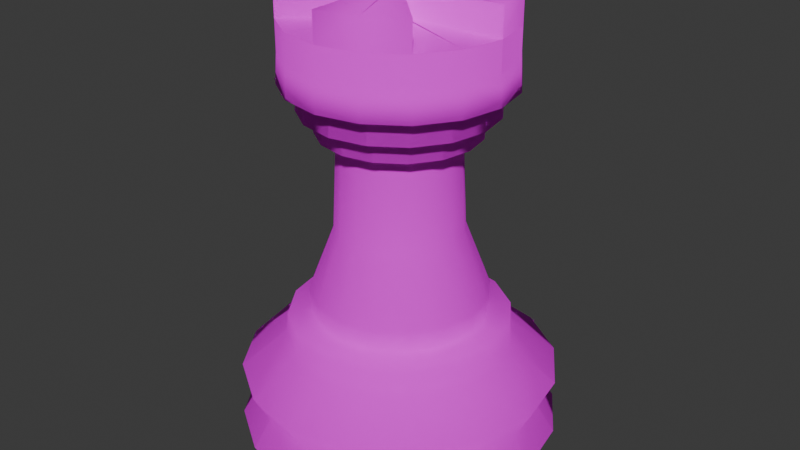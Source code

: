 # Source: kale.blend  (saved by Blender 4.0.36; exported with 4.5.12 LTS)
import bpy
from mathutils import Matrix  # noqa: F401  (used for matrix-valued properties, if any)

bpy.ops.wm.read_factory_settings(use_empty=True)
scene = bpy.context.scene
scene.name = 'Scene'

# ---- collections
col_collection = bpy.data.collections.new('Collection'); scene.collection.children.link(col_collection)

# ---- images (referenced by path relative to the original .blend; pixels are not part of the script)
import os
ASSET_DIR = os.environ.get("B2B_ASSET_DIR", "")  # directory of the original .blend (textures are referenced by path, not embedded)
HERE = os.path.dirname(os.path.abspath(__file__))  # packed textures are extracted next to this script under _unpacked/

def load_image(name, relpath, width, height, colorspace="sRGB"):
    """Load a texture the original file referenced (path relative to the .blend, or extracted next to this script)."""
    p = next((c for c in (os.path.join(HERE, relpath), os.path.join(ASSET_DIR, relpath)) if relpath and os.path.exists(c)), "")
    if p:
        img = bpy.data.images.load(p, check_existing=True)
        img.name = name
    else:  # same state as the original file: an image datablock whose file is absent (Cycles renders it pink)
        img = bpy.data.images.new(name, width, height)
        img.source = "FILE"
        img.filepath = "//" + (relpath or name)
    img.colorspace_settings.name = colorspace
    return img
img_indir_jpg = load_image('indir.jpg', 'indir.jpg', 1024, 1024, 'sRGB')

# ---- materials (node trees are filled in below, after node groups)
mat_material_001 = bpy.data.materials.new('Material.001')
mat_material_001.use_transparent_shadow = False

# ---- material node trees
mat_material_001.use_nodes = True; mat_material_001.node_tree.nodes.clear()
_N = mat_material_001.node_tree.nodes; _L = mat_material_001.node_tree.links
n0 = _N.new('ShaderNodeBsdfPrincipled'); n0.name = 'Principled BSDF'; n0.location = (10, 300)
n0.inputs[1].default_value = 0.6591
n0.inputs[2].default_value = 1.0
n0.inputs[3].default_value = 1.45
n1 = _N.new('ShaderNodeTexImage'); n1.name = 'Image Texture'; n1.location = (-401, 186)
n1.image = img_indir_jpg
n2 = _N.new('ShaderNodeOutputMaterial'); n2.name = 'Material Output'; n2.location = (300, 300)
_L.new(n0.outputs[0], n2.inputs[0])
_L.new(n1.outputs[0], n0.inputs[0])
n2.is_active_output = True

# ---- world
world_world = bpy.data.worlds.new('World'); scene.world = world_world
world_world.use_nodes = True; world_world.node_tree.nodes.clear()
_N = world_world.node_tree.nodes; _L = world_world.node_tree.links
n0 = _N.new('ShaderNodeOutputWorld'); n0.name = 'World Output'; n0.location = (300, 300)
n1 = _N.new('ShaderNodeBackground'); n1.name = 'Background'; n1.location = (10, 300)
n1.inputs[0].default_value = (0.05088, 0.05088, 0.05088, 1.0)
_L.new(n1.outputs[0], n0.inputs[0])
n0.is_active_output = True
world_world.color = (0.05088, 0.05088, 0.05088)
world_world.use_sun_shadow = False
world_world.sun_shadow_jitter_overblur = 0.0

# ---- meshes
me_cube_001 = bpy.data.meshes.new('Cube.001')
me_cube_001.from_pydata([(0.0, 0.0, 0.0), (2.236e-16, 0.5988, 1.007), (2.176e-16, 0.7621, 0.9798), (1.874e-16, 0.7757, 0.8438), (1.299e-16, 1.089, 0.5852), (8.461e-17, 0.9798, 0.3811), (4.231e-17, 1.102, 0.1905), (3.022e-18, 0.9118, 0.01361), (2.569e-16, 0.6124, 1.157), (3.596e-16, 0.4355, 1.619), (4.895e-16, 0.4083, 2.205), (5.077e-16, 0.4219, 2.286), (5.077e-16, 0.5444, 2.286), (5.409e-16, 0.5308, 2.436), (5.409e-16, 0.6532, 2.436), (5.741e-16, 0.6396, 2.586), (5.802e-16, 0.7621, 2.613), (6.255e-16, 0.7485, 2.817), (6.255e-16, -0.02722, 2.817), (0.0, 0.0, 0.0), (-0.2291, 0.5532, 1.007), (-0.2916, 0.7041, 0.9798), (-0.2969, 0.7167, 0.8438), (-0.4166, 1.006, 0.5852), (-0.375, 0.9053, 0.3811), (-0.4218, 1.018, 0.1905), (-0.3489, 0.8424, 0.01361), (-0.2344, 0.5658, 1.157), (-0.1667, 0.4023, 1.619), (-0.1562, 0.3772, 2.205), (-0.1614, 0.3898, 2.286), (-0.2083, 0.5029, 2.286), (-0.2031, 0.4904, 2.436), (-0.25, 0.6035, 2.436), (-0.2448, 0.5909, 2.586), (-0.2916, 0.7041, 2.613), (-0.2864, 0.6915, 2.817), (0.01042, -0.02515, 2.817), (0.0, 0.0, 0.0), (-0.4234, 0.4234, 1.007), (-0.5389, 0.5389, 0.9798), (-0.5485, 0.5485, 0.8438), (-0.7698, 0.7698, 0.5852), (-0.6929, 0.6929, 0.3811), (-0.7795, 0.7795, 0.1905), (-0.6447, 0.6447, 0.01361), (-0.433, 0.433, 1.157), (-0.3079, 0.3079, 1.619), (-0.2887, 0.2887, 2.205), (-0.2983, 0.2983, 2.286), (-0.3849, 0.3849, 2.286), (-0.3753, 0.3753, 2.436), (-0.4619, 0.4619, 2.436), (-0.4523, 0.4523, 2.586), (-0.5389, 0.5389, 2.613), (-0.5293, 0.5293, 2.817), (0.01925, -0.01925, 2.817), (0.0, 0.0, 0.0), (-0.5532, 0.2291, 1.007), (-0.7041, 0.2916, 0.9798), (-0.7167, 0.2969, 0.8438), (-1.006, 0.4166, 0.5852), (-0.9053, 0.375, 0.3811), (-1.018, 0.4218, 0.1905), (-0.8424, 0.3489, 0.01361), (-0.5658, 0.2344, 1.157), (-0.4023, 0.1667, 1.619), (-0.3772, 0.1562, 2.205), (-0.3898, 0.1614, 2.286), (-0.5029, 0.2083, 2.286), (-0.4904, 0.2031, 2.436), (-0.6035, 0.25, 2.436), (-0.5909, 0.2448, 2.586), (-0.7041, 0.2916, 2.613), (-0.6915, 0.2864, 2.817), (0.02515, -0.01042, 2.817), (0.0, 0.0, 0.0), (-0.5988, -2.617e-08, 1.007), (-0.7621, -3.331e-08, 0.9798), (-0.7757, -3.391e-08, 0.8438), (-1.089, -4.759e-08, 0.5852), (-0.9798, -4.283e-08, 0.3811), (-1.102, -4.818e-08, 0.1905), (-0.9118, -3.986e-08, 0.01361), (-0.6124, -2.677e-08, 1.157), (-0.4355, -1.904e-08, 1.619), (-0.4083, -1.785e-08, 2.205), (-0.4219, -1.844e-08, 2.286), (-0.5444, -2.379e-08, 2.286), (-0.5308, -2.32e-08, 2.436), (-0.6532, -2.855e-08, 2.436), (-0.6396, -2.796e-08, 2.586), (-0.7621, -3.331e-08, 2.613), (-0.7485, -3.272e-08, 2.817), (0.02722, 1.19e-09, 2.817), (0.0, 0.0, 0.0), (-0.5532, -0.2291, 1.007), (-0.7041, -0.2916, 0.9798), (-0.7167, -0.2969, 0.8438), (-1.006, -0.4166, 0.5852), (-0.9053, -0.375, 0.3811), (-1.018, -0.4218, 0.1905), (-0.8424, -0.3489, 0.01361), (-0.5658, -0.2344, 1.157), (-0.4023, -0.1667, 1.619), (-0.3772, -0.1562, 2.205), (-0.3898, -0.1614, 2.286), (-0.5029, -0.2083, 2.286), (-0.4904, -0.2031, 2.436), (-0.6035, -0.25, 2.436), (-0.5909, -0.2448, 2.586), (-0.7041, -0.2916, 2.613), (-0.6915, -0.2864, 2.817), (0.02515, 0.01042, 2.817), (0.0, 0.0, 0.0), (-0.4234, -0.4234, 1.007), (-0.5389, -0.5389, 0.9798), (-0.5485, -0.5485, 0.8438), (-0.7698, -0.7698, 0.5852), (-0.6929, -0.6929, 0.3811), (-0.7795, -0.7795, 0.1905), (-0.6447, -0.6447, 0.01361), (-0.433, -0.433, 1.157), (-0.3079, -0.3079, 1.619), (-0.2887, -0.2887, 2.205), (-0.2983, -0.2983, 2.286), (-0.3849, -0.3849, 2.286), (-0.3753, -0.3753, 2.436), (-0.4619, -0.4619, 2.436), (-0.4523, -0.4523, 2.586), (-0.5389, -0.5389, 2.613), (-0.5293, -0.5293, 2.817), (0.01925, 0.01925, 2.817), (0.0, 0.0, 0.0), (-0.2291, -0.5532, 1.007), (-0.2916, -0.7041, 0.9798), (-0.2969, -0.7167, 0.8438), (-0.4166, -1.006, 0.5852), (-0.375, -0.9053, 0.3811), (-0.4218, -1.018, 0.1905), (-0.3489, -0.8424, 0.01361), (-0.2344, -0.5658, 1.157), (-0.1667, -0.4023, 1.619), (-0.1562, -0.3772, 2.205), (-0.1614, -0.3898, 2.286), (-0.2083, -0.5029, 2.286), (-0.2031, -0.4904, 2.436), (-0.25, -0.6035, 2.436), (-0.2448, -0.5909, 2.586), (-0.2916, -0.7041, 2.613), (-0.2864, -0.6915, 2.817), (0.01042, 0.02515, 2.817), (0.0, 0.0, 0.0), (5.235e-08, -0.5988, 1.007), (6.663e-08, -0.7621, 0.9798), (6.781e-08, -0.7757, 0.8438), (9.518e-08, -1.089, 0.5852), (8.566e-08, -0.9798, 0.3811), (9.637e-08, -1.102, 0.1905), (7.971e-08, -0.9118, 0.01361), (5.354e-08, -0.6124, 1.157), (3.807e-08, -0.4355, 1.619), (3.569e-08, -0.4083, 2.205), (3.688e-08, -0.4219, 2.286), (4.759e-08, -0.5444, 2.286), (4.64e-08, -0.5308, 2.436), (5.711e-08, -0.6532, 2.436), (5.592e-08, -0.6396, 2.586), (6.663e-08, -0.7621, 2.613), (6.544e-08, -0.7485, 2.817), (-2.379e-09, 0.02722, 2.817), (0.0, 0.0, 0.0), (0.2291, -0.5532, 1.007), (0.2916, -0.7041, 0.9798), (0.2969, -0.7167, 0.8438), (0.4166, -1.006, 0.5852), (0.375, -0.9053, 0.3811), (0.4218, -1.018, 0.1905), (0.3489, -0.8424, 0.01361), (0.2344, -0.5658, 1.157), (0.1667, -0.4023, 1.619), (0.1562, -0.3772, 2.205), (0.1614, -0.3898, 2.286), (0.2083, -0.5029, 2.286), (0.2031, -0.4904, 2.436), (0.25, -0.6035, 2.436), (0.2448, -0.5909, 2.586), (0.2916, -0.7041, 2.613), (0.2864, -0.6915, 2.817), (-0.01042, 0.02515, 2.817), (0.0, 0.0, 0.0), (0.4234, -0.4234, 1.007), (0.5389, -0.5389, 0.9798), (0.5485, -0.5485, 0.8438), (0.7698, -0.7698, 0.5852), (0.6929, -0.6929, 0.3811), (0.7795, -0.7795, 0.1905), (0.6447, -0.6447, 0.01361), (0.433, -0.433, 1.157), (0.3079, -0.3079, 1.619), (0.2887, -0.2887, 2.205), (0.2983, -0.2983, 2.286), (0.3849, -0.3849, 2.286), (0.3753, -0.3753, 2.436), (0.4619, -0.4619, 2.436), (0.4523, -0.4523, 2.586), (0.5389, -0.5389, 2.613), (0.5293, -0.5293, 2.817), (-0.01925, 0.01925, 2.817), (0.0, 0.0, 0.0), (0.5532, -0.2291, 1.007), (0.7041, -0.2916, 0.9798), (0.7167, -0.2969, 0.8438), (1.006, -0.4166, 0.5852), (0.9053, -0.375, 0.3811), (1.018, -0.4218, 0.1905), (0.8424, -0.3489, 0.01361), (0.5658, -0.2344, 1.157), (0.4023, -0.1667, 1.619), (0.3772, -0.1562, 2.205), (0.3898, -0.1614, 2.286), (0.5029, -0.2083, 2.286), (0.4904, -0.2031, 2.436), (0.6035, -0.25, 2.436), (0.5909, -0.2448, 2.586), (0.7041, -0.2916, 2.613), (0.6915, -0.2864, 2.817), (-0.02515, 0.01042, 2.817), (0.0, 0.0, 0.0), (0.5988, 7.141e-09, 1.007), (0.7621, 9.088e-09, 0.9798), (0.7757, 9.25e-09, 0.8438), (1.089, 1.298e-08, 0.5852), (0.9798, 1.168e-08, 0.3811), (1.102, 1.315e-08, 0.1905), (0.9118, 1.087e-08, 0.01361), (0.6124, 7.303e-09, 1.157), (0.4355, 5.193e-09, 1.619), (0.4083, 4.869e-09, 2.205), (0.4219, 5.031e-09, 2.286), (0.5444, 6.491e-09, 2.286), (0.5308, 6.329e-09, 2.436), (0.6532, 7.79e-09, 2.436), (0.6396, 7.627e-09, 2.586), (0.7621, 9.088e-09, 2.613), (0.7485, 8.926e-09, 2.817), (-0.02722, -3.246e-10, 2.817), (0.0, 0.0, 0.0), (0.5532, 0.2291, 1.007), (0.7041, 0.2916, 0.9798), (0.7167, 0.2969, 0.8438), (1.006, 0.4166, 0.5852), (0.9053, 0.375, 0.3811), (1.018, 0.4218, 0.1905), (0.8424, 0.3489, 0.01361), (0.5658, 0.2344, 1.157), (0.4023, 0.1667, 1.619), (0.3772, 0.1562, 2.205), (0.3898, 0.1614, 2.286), (0.5029, 0.2083, 2.286), (0.4903, 0.2031, 2.436), (0.6035, 0.25, 2.436), (0.5909, 0.2448, 2.586), (0.7041, 0.2916, 2.613), (0.6915, 0.2864, 2.817), (-0.02515, -0.01042, 2.817), (0.0, 0.0, 0.0), (0.4234, 0.4234, 1.007), (0.5389, 0.5389, 0.9798), (0.5485, 0.5485, 0.8438), (0.7698, 0.7698, 0.5852), (0.6929, 0.6929, 0.3811), (0.7795, 0.7795, 0.1905), (0.6447, 0.6447, 0.01361), (0.433, 0.433, 1.157), (0.3079, 0.3079, 1.619), (0.2887, 0.2887, 2.205), (0.2983, 0.2983, 2.286), (0.3849, 0.3849, 2.286), (0.3753, 0.3753, 2.436), (0.4619, 0.4619, 2.436), (0.4523, 0.4523, 2.586), (0.5389, 0.5389, 2.613), (0.5293, 0.5293, 2.817), (-0.01925, -0.01925, 2.817), (0.0, 0.0, 0.0), (0.2291, 0.5532, 1.007), (0.2916, 0.7041, 0.9798), (0.2969, 0.7167, 0.8438), (0.4166, 1.006, 0.5852), (0.375, 0.9053, 0.3811), (0.4218, 1.018, 0.1905), (0.3489, 0.8424, 0.01361), (0.2344, 0.5658, 1.157), (0.1667, 0.4023, 1.619), (0.1562, 0.3772, 2.205), (0.1614, 0.3898, 2.286), (0.2083, 0.5029, 2.286), (0.2031, 0.4904, 2.436), (0.25, 0.6035, 2.436), (0.2448, 0.5909, 2.586), (0.2916, 0.7041, 2.613), (0.2864, 0.6915, 2.817), (-0.01042, -0.02515, 2.817), (6.255e-16, -0.02722, 3.022), (6.255e-16, 0.7485, 3.022), (-0.2864, 0.6915, 3.022), (0.01042, -0.02515, 3.022), (-0.5293, 0.5293, 3.022), (0.01925, -0.01925, 3.022), (-0.6915, 0.2864, 3.022), (0.02515, -0.01042, 3.022), (-0.7485, -3.272e-08, 3.022), (0.02722, 1.19e-09, 3.022), (-0.6915, -0.2864, 3.022), (0.02515, 0.01042, 3.022), (-0.5293, -0.5293, 3.022), (0.01925, 0.01925, 3.022), (-0.2864, -0.6915, 3.022), (0.01042, 0.02515, 3.022), (6.544e-08, -0.7485, 3.022), (-2.379e-09, 0.02722, 3.022), (0.2864, -0.6915, 3.022), (-0.01042, 0.02515, 3.022), (0.5293, -0.5293, 3.022), (-0.01925, 0.01925, 3.022), (0.6915, -0.2864, 3.022), (-0.02515, 0.01042, 3.022), (0.7485, 8.926e-09, 3.022), (-0.02722, -3.246e-10, 3.022), (0.6915, 0.2864, 3.022), (-0.02515, -0.01042, 3.022), (0.5293, 0.5293, 3.022), (-0.01925, -0.01925, 3.022), (0.2864, 0.6915, 3.022), (-0.01042, -0.02515, 3.022), (0.6915, 0.2864, 2.817), (0.7485, 8.926e-09, 2.817), (0.7485, 8.926e-09, 3.022), (0.6915, 0.2864, 3.022), (0.5293, -0.5293, 3.022), (0.5293, -0.5293, 2.817), (-0.2864, 0.6915, 2.817), (6.255e-16, 0.7485, 2.817), (-0.5293, 0.5293, 2.817), (-0.6915, 0.2864, 2.817), (-0.7485, -3.272e-08, 2.817), (-0.6915, -0.2864, 2.817), (-0.5293, -0.5293, 2.817), (-0.2864, -0.6915, 2.817), (6.544e-08, -0.7485, 2.817), (0.2864, -0.6915, 2.817), (0.6915, -0.2864, 2.817), (0.7485, 8.926e-09, 2.817), (0.5293, 0.5293, 2.817), (0.6915, 0.2864, 2.817), (0.2864, 0.6915, 2.817), (0.6915, -0.2864, 3.022), (-0.6915, -0.2864, 3.022), (-0.5293, -0.5293, 3.022), (0.7485, 8.926e-09, 3.022), (0.6915, 0.2864, 3.022), (6.255e-16, 0.7485, 3.022), (-0.2864, 0.6915, 3.022), (-0.5293, 0.5293, 3.022), (-0.6915, 0.2864, 3.022), (-0.7485, -3.272e-08, 3.022), (-0.2864, -0.6915, 3.022), (6.544e-08, -0.7485, 3.022), (0.2864, -0.6915, 3.022), (0.5293, 0.5293, 3.022), (0.2864, 0.6915, 3.022), (0.6915, 0.2864, 2.817), (0.7485, 8.926e-09, 2.817), (0.7485, 8.926e-09, 3.022), (0.6915, 0.2864, 3.022), (0.5293, -0.5293, 3.022), (0.5293, -0.5293, 2.817), (-0.2864, 0.6915, 2.817), (6.255e-16, 0.7485, 2.817), (-0.5293, 0.5293, 2.817), (-0.6915, 0.2864, 2.817), (-0.7485, -3.272e-08, 2.817), (-0.6915, -0.2864, 2.817), (-0.5293, -0.5293, 2.817), (-0.2864, -0.6915, 2.817), (6.544e-08, -0.7485, 2.817), (0.2864, -0.6915, 2.817), (0.6915, -0.2864, 2.817), (0.7485, 8.926e-09, 2.817), (0.5293, 0.5293, 2.817), (0.6915, 0.2864, 2.817), (0.2864, 0.6915, 2.817), (0.6915, -0.2864, 3.022), (-0.6915, -0.2864, 3.022), (-0.5293, -0.5293, 3.022), (0.7485, 8.926e-09, 3.022), (0.6915, 0.2864, 3.022), (6.255e-16, 0.7485, 3.022), (-0.2864, 0.6915, 3.022), (-0.5293, 0.5293, 3.022), (-0.6915, 0.2864, 3.022), (-0.7485, -3.272e-08, 3.022), (-0.2864, -0.6915, 3.022), (6.544e-08, -0.7485, 3.022), (0.2864, -0.6915, 3.022), (0.5293, 0.5293, 3.022), (0.2864, 0.6915, 3.022), (0.6915, 0.2864, 2.817), (0.7485, 8.926e-09, 2.817), (0.7485, 8.926e-09, 3.022), (0.6915, 0.2864, 3.022), (6.255e-16, -0.02722, 3.022), (6.255e-16, 0.7485, 3.022), (-0.2864, 0.6915, 3.022), (0.01042, -0.02515, 3.022), (-0.5293, 0.5293, 3.022), (0.01925, -0.01925, 3.022), (-0.6915, 0.2864, 3.022), (0.02515, -0.01042, 3.022), (-0.7485, -3.272e-08, 3.022), (0.02722, 1.19e-09, 3.022), (-0.6915, -0.2864, 3.022), (0.02515, 0.01042, 3.022), (-0.5293, -0.5293, 3.022), (0.01925, 0.01925, 3.022), (-0.2864, -0.6915, 3.022), (0.01042, 0.02515, 3.022), (6.544e-08, -0.7485, 3.022), (-2.379e-09, 0.02722, 3.022), (0.2864, -0.6915, 3.022), (-0.01042, 0.02515, 3.022), (0.5293, -0.5293, 3.022), (-0.01925, 0.01925, 3.022), (0.6915, -0.2864, 3.022), (-0.02515, 0.01042, 3.022), (0.7485, 8.926e-09, 3.022), (-0.02722, -3.246e-10, 3.022), (0.6915, 0.2864, 3.022), (-0.02515, -0.01042, 3.022), (0.5293, 0.5293, 3.022), (-0.01925, -0.01925, 3.022), (0.2864, 0.6915, 3.022), (-0.01042, -0.02515, 3.022), (0.5293, -0.5293, 3.022), (0.5293, -0.5293, 2.817), (-0.2864, 0.6915, 2.817), (6.255e-16, 0.7485, 2.817), (-0.5293, 0.5293, 2.817), (-0.6915, 0.2864, 2.817), (-0.7485, -3.272e-08, 2.817), (-0.6915, -0.2864, 2.817), (-0.5293, -0.5293, 2.817), (-0.2864, -0.6915, 2.817), (6.544e-08, -0.7485, 2.817), (0.2864, -0.6915, 2.817), (0.6915, -0.2864, 2.817), (0.7485, 8.926e-09, 2.817), (0.5293, 0.5293, 2.817), (0.6915, 0.2864, 2.817), (0.2864, 0.6915, 2.817), (0.6915, -0.2864, 3.022), (-0.6915, -0.2864, 3.022), (-0.5293, -0.5293, 3.022), (0.7485, 8.926e-09, 3.022), (0.6915, 0.2864, 3.022), (6.255e-16, 0.7485, 3.022), (-0.2864, 0.6915, 3.022), (-0.5293, 0.5293, 3.022), (-0.6915, 0.2864, 3.022), (-0.7485, -3.272e-08, 3.022), (-0.2864, -0.6915, 3.022), (6.544e-08, -0.7485, 3.022), (0.2864, -0.6915, 3.022), (0.5293, 0.5293, 3.022), (0.2864, 0.6915, 3.022), (0.6915, 0.2864, 2.817), (0.7485, 8.926e-09, 2.817), (0.7485, 8.926e-09, 3.022), (0.6915, 0.2864, 3.022), (6.255e-16, -0.02722, 3.222), (6.255e-16, 0.7485, 3.222), (-0.2864, 0.6915, 3.222), (0.01042, -0.02515, 3.222), (-0.5293, 0.5293, 3.222), (0.01925, -0.01925, 3.222), (-0.6915, -0.2864, 3.222), (-0.7485, -3.272e-08, 3.222), (0.02515, 0.01042, 3.222), (0.02722, 1.19e-09, 3.222), (-0.5293, -0.5293, 3.222), (0.01925, 0.01925, 3.222), (0.2864, -0.6915, 3.222), (6.544e-08, -0.7485, 3.222), (-0.01042, 0.02515, 3.222), (-2.379e-09, 0.02722, 3.222), (0.5293, -0.5293, 3.222), (-0.01925, 0.01925, 3.222), (0.6915, 0.2864, 3.222), (0.7485, 8.926e-09, 3.222), (-0.02515, -0.01042, 3.222), (-0.02722, -3.246e-10, 3.222), (0.5293, 0.5293, 3.222), (-0.01925, -0.01925, 3.222)], [], [(15, 14, 33, 34), (34, 33, 52, 53), (53, 52, 71, 72), (72, 71, 90, 91), (91, 90, 109, 110), (110, 109, 128, 129), (129, 128, 147, 148), (148, 147, 166, 167), (167, 166, 185, 186), (186, 185, 204, 205), (205, 204, 223, 224), (224, 223, 242, 243), (243, 242, 261, 262), (262, 261, 280, 281), (281, 280, 299, 300), (300, 299, 14, 15), (14, 13, 32, 33), (33, 32, 51, 52), (52, 51, 70, 71), (71, 70, 89, 90), (90, 89, 108, 109), (109, 108, 127, 128), (128, 127, 146, 147), (147, 146, 165, 166), (166, 165, 184, 185), (185, 184, 203, 204), (204, 203, 222, 223), (223, 222, 241, 242), (242, 241, 260, 261), (261, 260, 279, 280), (280, 279, 298, 299), (299, 298, 13, 14), (13, 12, 31, 32), (32, 31, 50, 51), (51, 50, 69, 70), (70, 69, 88, 89), (89, 88, 107, 108), (108, 107, 126, 127), (127, 126, 145, 146), (146, 145, 164, 165), (165, 164, 183, 184), (184, 183, 202, 203), (203, 202, 221, 222), (222, 221, 240, 241), (241, 240, 259, 260), (260, 259, 278, 279), (279, 278, 297, 298), (298, 297, 12, 13), (12, 11, 30, 31), (31, 30, 49, 50), (50, 49, 68, 69), (69, 68, 87, 88), (88, 87, 106, 107), (107, 106, 125, 126), (126, 125, 144, 145), (145, 144, 163, 164), (164, 163, 182, 183), (183, 182, 201, 202), (202, 201, 220, 221), (221, 220, 239, 240), (240, 239, 258, 259), (259, 258, 277, 278), (278, 277, 296, 297), (297, 296, 11, 12), (11, 10, 29, 30), (30, 29, 48, 49), (49, 48, 67, 68), (68, 67, 86, 87), (87, 86, 105, 106), (106, 105, 124, 125), (125, 124, 143, 144), (144, 143, 162, 163), (163, 162, 181, 182), (182, 181, 200, 201), (201, 200, 219, 220), (220, 219, 238, 239), (239, 238, 257, 258), (258, 257, 276, 277), (277, 276, 295, 296), (296, 295, 10, 11), (10, 9, 28, 29), (29, 28, 47, 48), (48, 47, 66, 67), (67, 66, 85, 86), (86, 85, 104, 105), (105, 104, 123, 124), (124, 123, 142, 143), (143, 142, 161, 162), (162, 161, 180, 181), (181, 180, 199, 200), (200, 199, 218, 219), (219, 218, 237, 238), (238, 237, 256, 257), (257, 256, 275, 276), (276, 275, 294, 295), (295, 294, 9, 10), (9, 8, 27, 28), (28, 27, 46, 47), (47, 46, 65, 66), (66, 65, 84, 85), (85, 84, 103, 104), (104, 103, 122, 123), (123, 122, 141, 142), (142, 141, 160, 161), (161, 160, 179, 180), (180, 179, 198, 199), (199, 198, 217, 218), (218, 217, 236, 237), (237, 236, 255, 256), (256, 255, 274, 275), (275, 274, 293, 294), (294, 293, 8, 9), (8, 1, 20, 27), (27, 20, 39, 46), (46, 39, 58, 65), (65, 58, 77, 84), (84, 77, 96, 103), (103, 96, 115, 122), (122, 115, 134, 141), (141, 134, 153, 160), (160, 153, 172, 179), (179, 172, 191, 198), (198, 191, 210, 217), (217, 210, 229, 236), (236, 229, 248, 255), (255, 248, 267, 274), (274, 267, 286, 293), (293, 286, 1, 8), (1, 2, 21, 20), (20, 21, 40, 39), (39, 40, 59, 58), (58, 59, 78, 77), (77, 78, 97, 96), (96, 97, 116, 115), (115, 116, 135, 134), (134, 135, 154, 153), (153, 154, 173, 172), (172, 173, 192, 191), (191, 192, 211, 210), (210, 211, 230, 229), (229, 230, 249, 248), (248, 249, 268, 267), (267, 268, 287, 286), (286, 287, 2, 1), (2, 3, 22, 21), (21, 22, 41, 40), (40, 41, 60, 59), (59, 60, 79, 78), (78, 79, 98, 97), (97, 98, 117, 116), (116, 117, 136, 135), (135, 136, 155, 154), (154, 155, 174, 173), (173, 174, 193, 192), (192, 193, 212, 211), (211, 212, 231, 230), (230, 231, 250, 249), (249, 250, 269, 268), (268, 269, 288, 287), (287, 288, 3, 2), (3, 4, 23, 22), (22, 23, 42, 41), (41, 42, 61, 60), (60, 61, 80, 79), (79, 80, 99, 98), (98, 99, 118, 117), (117, 118, 137, 136), (136, 137, 156, 155), (155, 156, 175, 174), (174, 175, 194, 193), (193, 194, 213, 212), (212, 213, 232, 231), (231, 232, 251, 250), (250, 251, 270, 269), (269, 270, 289, 288), (288, 289, 4, 3), (4, 5, 24, 23), (23, 24, 43, 42), (42, 43, 62, 61), (61, 62, 81, 80), (80, 81, 100, 99), (99, 100, 119, 118), (118, 119, 138, 137), (137, 138, 157, 156), (156, 157, 176, 175), (175, 176, 195, 194), (194, 195, 214, 213), (213, 214, 233, 232), (232, 233, 252, 251), (251, 252, 271, 270), (270, 271, 290, 289), (289, 290, 5, 4), (5, 6, 25, 24), (24, 25, 44, 43), (43, 44, 63, 62), (62, 63, 82, 81), (81, 82, 101, 100), (100, 101, 120, 119), (119, 120, 139, 138), (138, 139, 158, 157), (157, 158, 177, 176), (176, 177, 196, 195), (195, 196, 215, 214), (214, 215, 234, 233), (233, 234, 253, 252), (252, 253, 272, 271), (271, 272, 291, 290), (290, 291, 6, 5), (6, 7, 26, 25), (25, 26, 45, 44), (44, 45, 64, 63), (63, 64, 83, 82), (82, 83, 102, 101), (101, 102, 121, 120), (120, 121, 140, 139), (139, 140, 159, 158), (158, 159, 178, 177), (177, 178, 197, 196), (196, 197, 216, 215), (215, 216, 235, 234), (234, 235, 254, 253), (253, 254, 273, 272), (272, 273, 292, 291), (291, 292, 7, 6), (7, 0, 19, 26), (26, 19, 38, 45), (45, 38, 57, 64), (64, 57, 76, 83), (83, 76, 95, 102), (102, 95, 114, 121), (121, 114, 133, 140), (140, 133, 152, 159), (159, 152, 171, 178), (178, 171, 190, 197), (197, 190, 209, 216), (216, 209, 228, 235), (235, 228, 247, 254), (254, 247, 266, 273), (273, 266, 285, 292), (292, 285, 0, 7), (16, 15, 34, 35), (35, 34, 53, 54), (54, 53, 72, 73), (73, 72, 91, 92), (92, 91, 110, 111), (111, 110, 129, 130), (130, 129, 148, 149), (149, 148, 167, 168), (168, 167, 186, 187), (187, 186, 205, 206), (206, 205, 224, 225), (225, 224, 243, 244), (244, 243, 262, 263), (263, 262, 281, 282), (282, 281, 300, 301), (301, 300, 15, 16), (17, 16, 35, 36), (36, 35, 54, 55), (55, 54, 73, 74), (74, 73, 92, 93), (93, 92, 111, 112), (112, 111, 130, 131), (131, 130, 149, 150), (150, 149, 168, 169), (169, 168, 187, 188), (188, 187, 206, 207), (207, 206, 225, 226), (226, 225, 244, 245), (245, 244, 263, 264), (264, 263, 282, 283), (283, 282, 301, 302), (302, 301, 16, 17), (74, 93, 346, 345), (189, 170, 321, 323), (314, 312, 366, 358), (18, 303, 335, 304), (94, 75, 311, 313), (330, 264, 355, 361), (207, 226, 352, 341), (227, 208, 325, 327), (326, 324, 340, 357), (132, 113, 315, 317), (245, 328, 360, 353), (265, 246, 329, 331), (37, 18, 304, 307), (328, 245, 337, 338), (312, 310, 365, 366), (170, 151, 319, 321), (309, 307, 415, 417), (335, 333, 441, 443), (306, 308, 416, 414), (332, 334, 442, 440), (307, 304, 412, 415), (392, 379, 447, 460), (333, 331, 439, 441), (305, 306, 414, 413), (390, 392, 460, 458), (330, 332, 440, 438), (391, 390, 458, 459), (331, 329, 437, 439), (388, 389, 457, 456), (328, 330, 438, 436), (377, 388, 456, 445), (329, 327, 435, 437), (112, 131, 348, 347), (56, 37, 307, 309), (17, 36, 342, 343), (284, 265, 331, 333), (151, 132, 317, 319), (324, 322, 369, 340), (246, 227, 327, 329), (310, 308, 364, 365), (113, 94, 313, 315), (150, 169, 350, 349), (208, 189, 323, 325), (305, 334, 371, 362), (283, 302, 356, 354), (75, 56, 309, 311), (303, 284, 333, 335), (55, 74, 345, 344), (322, 320, 368, 369), (330, 328, 338, 339), (245, 264, 336, 337), (264, 330, 339, 336), (340, 369, 405, 376), (346, 347, 383, 382), (369, 368, 404, 405), (345, 346, 382, 381), (368, 367, 403, 404), (344, 345, 381, 380), (367, 359, 395, 403), (342, 344, 380, 378), (356, 343, 379, 392), (359, 358, 394, 395), (343, 342, 378, 379), (354, 356, 392, 390), (358, 366, 402, 394), (355, 354, 390, 391), (366, 365, 401, 402), (352, 353, 389, 388), (302, 17, 343, 356), (328, 326, 357, 360), (337, 336, 372, 373), (169, 188, 351, 350), (316, 314, 358, 359), (338, 337, 373, 374), (36, 55, 344, 342), (264, 283, 354, 355), (336, 339, 375, 372), (131, 150, 349, 348), (318, 316, 359, 367), (339, 338, 374, 375), (332, 330, 361, 370), (226, 245, 353, 352), (306, 305, 362, 363), (93, 112, 347, 346), (320, 318, 367, 368), (334, 332, 370, 371), (188, 207, 341, 351), (308, 306, 363, 364), (398, 407, 475, 466), (387, 377, 445, 455), (326, 328, 436, 434), (407, 406, 474, 475), (386, 387, 455, 454), (327, 325, 433, 435), (406, 397, 465, 474), (385, 386, 454, 453), (324, 326, 434, 432), (396, 393, 461, 464), (384, 385, 453, 452), (325, 323, 431, 433), (393, 376, 444, 461), (322, 324, 432, 430), (383, 384, 452, 451), (376, 405, 473, 444), (353, 360, 396, 389), (373, 372, 408, 409), (347, 348, 384, 383), (357, 340, 376, 393), (361, 355, 391, 397), (374, 373, 409, 410), (348, 349, 385, 384), (360, 357, 393, 396), (372, 375, 411, 408), (349, 350, 386, 385), (370, 361, 397, 406), (375, 374, 410, 411), (350, 351, 387, 386), (371, 370, 406, 407), (363, 362, 398, 399), (351, 341, 377, 387), (362, 371, 407, 398), (364, 363, 399, 400), (341, 352, 388, 377), (365, 364, 400, 401), (414, 416, 484, 482), (429, 428, 493, 495), (417, 416, 418, 419), (419, 418, 420, 421), (436, 438, 498, 499), (423, 421, 489, 488), (425, 424, 426, 427), (427, 426, 428, 429), (428, 430, 492, 493), (415, 412, 480, 483), (433, 432, 434, 435), (435, 434, 436, 437), (420, 422, 486, 487), (440, 441, 503, 502), (441, 440, 442, 443), (443, 442, 413, 412), (446, 448, 468, 467), (454, 455, 473, 472), (460, 447, 466, 475), (449, 450, 470, 469), (445, 456, 461, 444), (451, 452, 463, 462), (447, 446, 467, 466), (459, 458, 474, 465), (452, 453, 471, 463), (456, 457, 464, 461), (450, 451, 462, 470), (455, 445, 444, 473), (448, 449, 469, 468), (458, 460, 475, 474), (453, 454, 472, 471), (477, 476, 479, 478), (334, 305, 413, 442), (308, 310, 418, 416), (389, 396, 464, 457), (304, 335, 443, 412), (311, 309, 417, 419), (409, 408, 476, 477), (397, 391, 459, 465), (310, 312, 420, 418), (410, 409, 477, 478), (313, 311, 419, 421), (408, 411, 479, 476), (312, 314, 422, 420), (411, 410, 478, 479), (399, 398, 466, 467), (315, 313, 421, 423), (400, 399, 467, 468), (314, 316, 424, 422), (401, 400, 468, 469), (317, 315, 423, 425), (402, 401, 469, 470), (316, 318, 426, 424), (394, 402, 470, 462), (319, 317, 425, 427), (379, 378, 446, 447), (395, 394, 462, 463), (318, 320, 428, 426), (378, 380, 448, 446), (403, 395, 463, 471), (321, 319, 427, 429), (380, 381, 449, 448), (404, 403, 471, 472), (381, 382, 450, 449), (320, 322, 430, 428), (405, 404, 472, 473), (382, 383, 451, 450), (323, 321, 429, 431), (480, 481, 482, 483), (483, 482, 484, 485), (489, 487, 486, 488), (488, 486, 490, 491), (495, 493, 492, 494), (494, 492, 496, 497), (501, 499, 498, 500), (500, 498, 502, 503), (431, 429, 495, 494), (422, 424, 490, 486), (439, 437, 501, 500), (417, 415, 483, 485), (430, 432, 496, 492), (416, 417, 485, 484), (425, 423, 488, 491), (438, 440, 502, 498), (432, 433, 497, 496), (433, 431, 494, 497), (441, 439, 500, 503), (421, 420, 487, 489), (437, 436, 499, 501), (412, 413, 481, 480), (424, 425, 491, 490), (413, 414, 482, 481), (19, 0, 285, 266, 247, 228, 209, 190, 171, 152, 133, 114, 95, 76, 57, 38), (37, 56, 75, 94, 113, 132, 151, 170, 189, 208, 227, 246, 265, 284, 303, 18)])
me_cube_001.polygons.foreach_set('use_smooth', [1, 1, 1, 1, 1, 1, 1, 1, 1, 1, 1, 1, 1, 1, 1, 1, 1, 1, 1, 1, 1, 1, 1, 1, 1, 1, 1, 1, 1, 1, 1, 1, 1, 1, 1, 1, 1, 1, 1, 1, 1, 1, 1, 1, 1, 1, 1, 1, 1, 1, 1, 1, 1, 1, 1, 1, 1, 1, 1, 1, 1, 1, 1, 1, 1, 1, 1, 1, 1, 1, 1, 1, 1, 1, 1, 1, 1, 1, 1, 1, 1, 1, 1, 1, 1, 1, 1, 1, 1, 1, 1, 1, 1, 1, 1, 1, 1, 1, 1, 1, 1, 1, 1, 1, 1, 1, 1, 1, 1, 1, 1, 1, 1, 1, 1, 1, 1, 1, 1, 1, 1, 1, 1, 1, 1, 1, 1, 1, 1, 1, 1, 1, 1, 1, 1, 1, 1, 1, 1, 1, 1, 1, 1, 1, 1, 1, 1, 1, 1, 1, 1, 1, 1, 1, 1, 1, 1, 1, 1, 1, 1, 1, 1, 1, 1, 1, 1, 1, 1, 1, 1, 1, 1, 1, 1, 1, 1, 1, 1, 1, 1, 1, 1, 1, 1, 1, 1, 1, 1, 1, 1, 1, 1, 1, 1, 1, 1, 1, 1, 1, 1, 1, 1, 1, 1, 1, 1, 1, 1, 1, 1, 1, 1, 1, 1, 1, 1, 1, 1, 1, 1, 1, 1, 1, 1, 1, 1, 1, 1, 1, 1, 1, 1, 1, 1, 1, 1, 1, 1, 1, 1, 1, 1, 1, 1, 1, 1, 1, 1, 1, 1, 1, 1, 1, 1, 1, 1, 1, 1, 1, 1, 1, 1, 1, 1, 1, 1, 1, 1, 1, 1, 1, 1, 0, 1, 0, 0, 1, 1, 0, 1, 0, 1, 0, 0, 1, 1, 0, 0, 0, 1, 1, 0, 1, 0, 1, 1, 1, 1, 0, 1, 1, 1, 0, 1, 0, 1, 0, 0, 1, 0, 1, 0, 1, 0, 1, 1, 0, 0, 1, 1, 1, 1, 1, 1, 1, 1, 1, 1, 1, 1, 1, 1, 1, 1, 1, 1, 1, 1, 1, 1, 1, 1, 1, 1, 1, 1, 1, 1, 1, 1, 1, 1, 1, 1, 1, 1, 1, 1, 1, 1, 1, 1, 1, 1, 0, 1, 1, 1, 1, 1, 0, 1, 1, 1, 1, 1, 1, 1, 1, 1, 1, 1, 1, 1, 1, 1, 1, 1, 1, 1, 1, 1, 1, 1, 1, 1, 1, 1, 1, 1, 0, 1, 1, 1, 0, 1, 1, 1, 1, 1, 1, 1, 1, 1, 1, 1, 1, 1, 1, 1, 1, 1, 1, 1, 1, 1, 1, 1, 1, 1, 0, 0, 1, 1, 1, 1, 0, 1, 1, 1, 1, 0, 1, 1, 1, 0, 1, 1, 1, 0, 1, 1, 1, 1, 1, 0, 1, 1, 1, 1, 1, 1, 0, 1, 1, 1, 1, 1, 1, 1, 1, 0, 1, 0, 0, 1, 1, 0, 1, 1, 0, 0, 1, 1, 1, 1, 1, 1, 0])
_uv = me_cube_001.uv_layers.new(name='UVMap')
_uv.uv.foreach_set('vector', [0.0, 2.586, 0.0, 2.436, 0.0625, 2.436, 0.0625, 2.586, 0.0625, 2.586, 0.0625, 2.436, 0.125, 2.436, 0.125, 2.586, 0.125, 2.586, 0.125, 2.436, 0.1875, 2.436, 0.1875, 2.586, 0.1875, 2.586, 0.1875, 2.436, 0.25, 2.436, 0.25, 2.586, 0.25, 2.586, 0.25, 2.436, 0.3125, 2.436, 0.3125, 2.586, 0.3125, 2.586, 0.3125, 2.436, 0.375, 2.436, 0.375, 2.586, 0.375, 2.586, 0.375, 2.436, 0.4375, 2.436, 0.4375, 2.586, 0.4375, 2.586, 0.4375, 2.436, 0.5, 2.436, 0.5, 2.586, 0.5, 2.586, 0.5, 2.436, 0.5625, 2.436, 0.5625, 2.586, 0.5625, 2.586, 0.5625, 2.436, 0.625, 2.436, 0.625, 2.586, 0.625, 2.586, 0.625, 2.436, 0.6875, 2.436, 0.6875, 2.586, 0.6875, 2.586, 0.6875, 2.436, 0.75, 2.436, 0.75, 2.586, 0.75, 2.586, 0.75, 2.436, 0.8125, 2.436, 0.8125, 2.586, 0.8125, 2.586, 0.8125, 2.436, 0.875, 2.436, 0.875, 2.586, 0.875, 2.586, 0.875, 2.436, 0.9375, 2.436, 0.9375, 2.586, 0.9375, 2.586, 0.9375, 2.436, 1.0, 2.436, 1.0, 2.586, 0.0, 2.436, 0.0, 2.436, 0.0625, 2.436, 0.0625, 2.436, 0.0625, 2.436, 0.0625, 2.436, 0.125, 2.436, 0.125, 2.436, 0.125, 2.436, 0.125, 2.436, 0.1875, 2.436, 0.1875, 2.436, 0.1875, 2.436, 0.1875, 2.436, 0.25, 2.436, 0.25, 2.436, 0.25, 2.436, 0.25, 2.436, 0.3125, 2.436, 0.3125, 2.436, 0.3125, 2.436, 0.3125, 2.436, 0.375, 2.436, 0.375, 2.436, 0.375, 2.436, 0.375, 2.436, 0.4375, 2.436, 0.4375, 2.436, 0.4375, 2.436, 0.4375, 2.436, 0.5, 2.436, 0.5, 2.436, 0.5, 2.436, 0.5, 2.436, 0.5625, 2.436, 0.5625, 2.436, 0.5625, 2.436, 0.5625, 2.436, 0.625, 2.436, 0.625, 2.436, 0.625, 2.436, 0.625, 2.436, 0.6875, 2.436, 0.6875, 2.436, 0.6875, 2.436, 0.6875, 2.436, 0.75, 2.436, 0.75, 2.436, 0.75, 2.436, 0.75, 2.436, 0.8125, 2.436, 0.8125, 2.436, 0.8125, 2.436, 0.8125, 2.436, 0.875, 2.436, 0.875, 2.436, 0.875, 2.436, 0.875, 2.436, 0.9375, 2.436, 0.9375, 2.436, 0.9375, 2.436, 0.9375, 2.436, 1.0, 2.436, 1.0, 2.436, 0.0, 2.436, 0.0, 2.286, 0.0625, 2.286, 0.0625, 2.436, 0.0625, 2.436, 0.0625, 2.286, 0.125, 2.286, 0.125, 2.436, 0.125, 2.436, 0.125, 2.286, 0.1875, 2.286, 0.1875, 2.436, 0.1875, 2.436, 0.1875, 2.286, 0.25, 2.286, 0.25, 2.436, 0.25, 2.436, 0.25, 2.286, 0.3125, 2.286, 0.3125, 2.436, 0.3125, 2.436, 0.3125, 2.286, 0.375, 2.286, 0.375, 2.436, 0.375, 2.436, 0.375, 2.286, 0.4375, 2.286, 0.4375, 2.436, 0.4375, 2.436, 0.4375, 2.286, 0.5, 2.286, 0.5, 2.436, 0.5, 2.436, 0.5, 2.286, 0.5625, 2.286, 0.5625, 2.436, 0.5625, 2.436, 0.5625, 2.286, 0.625, 2.286, 0.625, 2.436, 0.625, 2.436, 0.625, 2.286, 0.6875, 2.286, 0.6875, 2.436, 0.6875, 2.436, 0.6875, 2.286, 0.75, 2.286, 0.75, 2.436, 0.75, 2.436, 0.75, 2.286, 0.8125, 2.286, 0.8125, 2.436, 0.8125, 2.436, 0.8125, 2.286, 0.875, 2.286, 0.875, 2.436, 0.875, 2.436, 0.875, 2.286, 0.9375, 2.286, 0.9375, 2.436, 0.9375, 2.436, 0.9375, 2.286, 1.0, 2.286, 1.0, 2.436, 0.0, 2.286, 0.0, 2.286, 0.0625, 2.286, 0.0625, 2.286, 0.0625, 2.286, 0.0625, 2.286, 0.125, 2.286, 0.125, 2.286, 0.125, 2.286, 0.125, 2.286, 0.1875, 2.286, 0.1875, 2.286, 0.1875, 2.286, 0.1875, 2.286, 0.25, 2.286, 0.25, 2.286, 0.25, 2.286, 0.25, 2.286, 0.3125, 2.286, 0.3125, 2.286, 0.3125, 2.286, 0.3125, 2.286, 0.375, 2.286, 0.375, 2.286, 0.375, 2.286, 0.375, 2.286, 0.4375, 2.286, 0.4375, 2.286, 0.4375, 2.286, 0.4375, 2.286, 0.5, 2.286, 0.5, 2.286, 0.5, 2.286, 0.5, 2.286, 0.5625, 2.286, 0.5625, 2.286, 0.5625, 2.286, 0.5625, 2.286, 0.625, 2.286, 0.625, 2.286, 0.625, 2.286, 0.625, 2.286, 0.6875, 2.286, 0.6875, 2.286, 0.6875, 2.286, 0.6875, 2.286, 0.75, 2.286, 0.75, 2.286, 0.75, 2.286, 0.75, 2.286, 0.8125, 2.286, 0.8125, 2.286, 0.8125, 2.286, 0.8125, 2.286, 0.875, 2.286, 0.875, 2.286, 0.875, 2.286, 0.875, 2.286, 0.9375, 2.286, 0.9375, 2.286, 0.9375, 2.286, 0.9375, 2.286, 1.0, 2.286, 1.0, 2.286, 0.0, 2.286, 0.0, 2.205, 0.0625, 2.205, 0.0625, 2.286, 0.0625, 2.286, 0.0625, 2.205, 0.125, 2.205, 0.125, 2.286, 0.125, 2.286, 0.125, 2.205, 0.1875, 2.205, 0.1875, 2.286, 0.1875, 2.286, 0.1875, 2.205, 0.25, 2.205, 0.25, 2.286, 0.25, 2.286, 0.25, 2.205, 0.3125, 2.205, 0.3125, 2.286, 0.3125, 2.286, 0.3125, 2.205, 0.375, 2.205, 0.375, 2.286, 0.375, 2.286, 0.375, 2.205, 0.4375, 2.205, 0.4375, 2.286, 0.4375, 2.286, 0.4375, 2.205, 0.5, 2.205, 0.5, 2.286, 0.5, 2.286, 0.5, 2.205, 0.5625, 2.205, 0.5625, 2.286, 0.5625, 2.286, 0.5625, 2.205, 0.625, 2.205, 0.625, 2.286, 0.625, 2.286, 0.625, 2.205, 0.6875, 2.205, 0.6875, 2.286, 0.6875, 2.286, 0.6875, 2.205, 0.75, 2.205, 0.75, 2.286, 0.75, 2.286, 0.75, 2.205, 0.8125, 2.205, 0.8125, 2.286, 0.8125, 2.286, 0.8125, 2.205, 0.875, 2.205, 0.875, 2.286, 0.875, 2.286, 0.875, 2.205, 0.9375, 2.205, 0.9375, 2.286, 0.9375, 2.286, 0.9375, 2.205, 1.0, 2.205, 1.0, 2.286, 0.0, 2.205, 0.0, 1.619, 0.0625, 1.619, 0.0625, 2.205, 0.0625, 2.205, 0.0625, 1.619, 0.125, 1.619, 0.125, 2.205, 0.125, 2.205, 0.125, 1.619, 0.1875, 1.619, 0.1875, 2.205, 0.1875, 2.205, 0.1875, 1.619, 0.25, 1.619, 0.25, 2.205, 0.25, 2.205, 0.25, 1.619, 0.3125, 1.619, 0.3125, 2.205, 0.3125, 2.205, 0.3125, 1.619, 0.375, 1.619, 0.375, 2.205, 0.375, 2.205, 0.375, 1.619, 0.4375, 1.619, 0.4375, 2.205, 0.4375, 2.205, 0.4375, 1.619, 0.5, 1.619, 0.5, 2.205, 0.5, 2.205, 0.5, 1.619, 0.5625, 1.619, 0.5625, 2.205, 0.5625, 2.205, 0.5625, 1.619, 0.625, 1.619, 0.625, 2.205, 0.625, 2.205, 0.625, 1.619, 0.6875, 1.619, 0.6875, 2.205, 0.6875, 2.205, 0.6875, 1.619, 0.75, 1.619, 0.75, 2.205, 0.75, 2.205, 0.75, 1.619, 0.8125, 1.619, 0.8125, 2.205, 0.8125, 2.205, 0.8125, 1.619, 0.875, 1.619, 0.875, 2.205, 0.875, 2.205, 0.875, 1.619, 0.9375, 1.619, 0.9375, 2.205, 0.9375, 2.205, 0.9375, 1.619, 1.0, 1.619, 1.0, 2.205, 0.0, 1.619, 0.0, 1.157, 0.0625, 1.157, 0.0625, 1.619, 0.0625, 1.619, 0.0625, 1.157, 0.125, 1.157, 0.125, 1.619, 0.125, 1.619, 0.125, 1.157, 0.1875, 1.157, 0.1875, 1.619, 0.1875, 1.619, 0.1875, 1.157, 0.25, 1.157, 0.25, 1.619, 0.25, 1.619, 0.25, 1.157, 0.3125, 1.157, 0.3125, 1.619, 0.3125, 1.619, 0.3125, 1.157, 0.375, 1.157, 0.375, 1.619, 0.375, 1.619, 0.375, 1.157, 0.4375, 1.157, 0.4375, 1.619, 0.4375, 1.619, 0.4375, 1.157, 0.5, 1.157, 0.5, 1.619, 0.5, 1.619, 0.5, 1.157, 0.5625, 1.157, 0.5625, 1.619, 0.5625, 1.619, 0.5625, 1.157, 0.625, 1.157, 0.625, 1.619, 0.625, 1.619, 0.625, 1.157, 0.6875, 1.157, 0.6875, 1.619, 0.6875, 1.619, 0.6875, 1.157, 0.75, 1.157, 0.75, 1.619, 0.75, 1.619, 0.75, 1.157, 0.8125, 1.157, 0.8125, 1.619, 0.8125, 1.619, 0.8125, 1.157, 0.875, 1.157, 0.875, 1.619, 0.875, 1.619, 0.875, 1.157, 0.9375, 1.157, 0.9375, 1.619, 0.9375, 1.619, 0.9375, 1.157, 1.0, 1.157, 1.0, 1.619, 0.0, 1.157, 0.0, 1.007, 0.0625, 1.007, 0.0625, 1.157, 0.0625, 1.157, 0.0625, 1.007, 0.125, 1.007, 0.125, 1.157, 0.125, 1.157, 0.125, 1.007, 0.1875, 1.007, 0.1875, 1.157, 0.1875, 1.157, 0.1875, 1.007, 0.25, 1.007, 0.25, 1.157, 0.25, 1.157, 0.25, 1.007, 0.3125, 1.007, 0.3125, 1.157, 0.3125, 1.157, 0.3125, 1.007, 0.375, 1.007, 0.375, 1.157, 0.375, 1.157, 0.375, 1.007, 0.4375, 1.007, 0.4375, 1.157, 0.4375, 1.157, 0.4375, 1.007, 0.5, 1.007, 0.5, 1.157, 0.5, 1.157, 0.5, 1.007, 0.5625, 1.007, 0.5625, 1.157, 0.5625, 1.157, 0.5625, 1.007, 0.625, 1.007, 0.625, 1.157, 0.625, 1.157, 0.625, 1.007, 0.6875, 1.007, 0.6875, 1.157, 0.6875, 1.157, 0.6875, 1.007, 0.75, 1.007, 0.75, 1.157, 0.75, 1.157, 0.75, 1.007, 0.8125, 1.007, 0.8125, 1.157, 0.8125, 1.157, 0.8125, 1.007, 0.875, 1.007, 0.875, 1.157, 0.875, 1.157, 0.875, 1.007, 0.9375, 1.007, 0.9375, 1.157, 0.9375, 1.157, 0.9375, 1.007, 1.0, 1.007, 1.0, 1.157, 0.0, 1.007, 0.0, 0.9798, 0.0625, 0.9798, 0.0625, 1.007, 0.0625, 1.007, 0.0625, 0.9798, 0.125, 0.9798, 0.125, 1.007, 0.125, 1.007, 0.125, 0.9798, 0.1875, 0.9798, 0.1875, 1.007, 0.1875, 1.007, 0.1875, 0.9798, 0.25, 0.9798, 0.25, 1.007, 0.25, 1.007, 0.25, 0.9798, 0.3125, 0.9798, 0.3125, 1.007, 0.3125, 1.007, 0.3125, 0.9798, 0.375, 0.9798, 0.375, 1.007, 0.375, 1.007, 0.375, 0.9798, 0.4375, 0.9798, 0.4375, 1.007, 0.4375, 1.007, 0.4375, 0.9798, 0.5, 0.9798, 0.5, 1.007, 0.5, 1.007, 0.5, 0.9798, 0.5625, 0.9798, 0.5625, 1.007, 0.5625, 1.007, 0.5625, 0.9798, 0.625, 0.9798, 0.625, 1.007, 0.625, 1.007, 0.625, 0.9798, 0.6875, 0.9798, 0.6875, 1.007, 0.6875, 1.007, 0.6875, 0.9798, 0.75, 0.9798, 0.75, 1.007, 0.75, 1.007, 0.75, 0.9798, 0.8125, 0.9798, 0.8125, 1.007, 0.8125, 1.007, 0.8125, 0.9798, 0.875, 0.9798, 0.875, 1.007, 0.875, 1.007, 0.875, 0.9798, 0.9375, 0.9798, 0.9375, 1.007, 0.9375, 1.007, 0.9375, 0.9798, 1.0, 0.9798, 1.0, 1.007, 0.0, 0.9798, 0.0, 0.8438, 0.0625, 0.8438, 0.0625, 0.9798, 0.0625, 0.9798, 0.0625, 0.8438, 0.125, 0.8438, 0.125, 0.9798, 0.125, 0.9798, 0.125, 0.8438, 0.1875, 0.8438, 0.1875, 0.9798, 0.1875, 0.9798, 0.1875, 0.8438, 0.25, 0.8438, 0.25, 0.9798, 0.25, 0.9798, 0.25, 0.8438, 0.3125, 0.8438, 0.3125, 0.9798, 0.3125, 0.9798, 0.3125, 0.8438, 0.375, 0.8438, 0.375, 0.9798, 0.375, 0.9798, 0.375, 0.8438, 0.4375, 0.8438, 0.4375, 0.9798, 0.4375, 0.9798, 0.4375, 0.8438, 0.5, 0.8438, 0.5, 0.9798, 0.5, 0.9798, 0.5, 0.8438, 0.5625, 0.8438, 0.5625, 0.9798, 0.5625, 0.9798, 0.5625, 0.8438, 0.625, 0.8438, 0.625, 0.9798, 0.625, 0.9798, 0.625, 0.8438, 0.6875, 0.8438, 0.6875, 0.9798, 0.6875, 0.9798, 0.6875, 0.8438, 0.75, 0.8438, 0.75, 0.9798, 0.75, 0.9798, 0.75, 0.8438, 0.8125, 0.8438, 0.8125, 0.9798, 0.8125, 0.9798, 0.8125, 0.8438, 0.875, 0.8438, 0.875, 0.9798, 0.875, 0.9798, 0.875, 0.8438, 0.9375, 0.8438, 0.9375, 0.9798, 0.9375, 0.9798, 0.9375, 0.8438, 1.0, 0.8438, 1.0, 0.9798, 0.0, 0.8438, 0.0, 0.5852, 0.0625, 0.5852, 0.0625, 0.8438, 0.0625, 0.8438, 0.0625, 0.5852, 0.125, 0.5852, 0.125, 0.8438, 0.125, 0.8438, 0.125, 0.5852, 0.1875, 0.5852, 0.1875, 0.8438, 0.1875, 0.8438, 0.1875, 0.5852, 0.25, 0.5852, 0.25, 0.8438, 0.25, 0.8438, 0.25, 0.5852, 0.3125, 0.5852, 0.3125, 0.8438, 0.3125, 0.8438, 0.3125, 0.5852, 0.375, 0.5852, 0.375, 0.8438, 0.375, 0.8438, 0.375, 0.5852, 0.4375, 0.5852, 0.4375, 0.8438, 0.4375, 0.8438, 0.4375, 0.5852, 0.5, 0.5852, 0.5, 0.8438, 0.5, 0.8438, 0.5, 0.5852, 0.5625, 0.5852, 0.5625, 0.8438, 0.5625, 0.8438, 0.5625, 0.5852, 0.625, 0.5852, 0.625, 0.8438, 0.625, 0.8438, 0.625, 0.5852, 0.6875, 0.5852, 0.6875, 0.8438, 0.6875, 0.8438, 0.6875, 0.5852, 0.75, 0.5852, 0.75, 0.8438, 0.75, 0.8438, 0.75, 0.5852, 0.8125, 0.5852, 0.8125, 0.8438, 0.8125, 0.8438, 0.8125, 0.5852, 0.875, 0.5852, 0.875, 0.8438, 0.875, 0.8438, 0.875, 0.5852, 0.9375, 0.5852, 0.9375, 0.8438, 0.9375, 0.8438, 0.9375, 0.5852, 1.0, 0.5852, 1.0, 0.8438, 0.0, 0.5852, 0.0, 0.3811, 0.0625, 0.3811, 0.0625, 0.5852, 0.0625, 0.5852, 0.0625, 0.3811, 0.125, 0.3811, 0.125, 0.5852, 0.125, 0.5852, 0.125, 0.3811, 0.1875, 0.3811, 0.1875, 0.5852, 0.1875, 0.5852, 0.1875, 0.3811, 0.25, 0.3811, 0.25, 0.5852, 0.25, 0.5852, 0.25, 0.3811, 0.3125, 0.3811, 0.3125, 0.5852, 0.3125, 0.5852, 0.3125, 0.3811, 0.375, 0.3811, 0.375, 0.5852, 0.375, 0.5852, 0.375, 0.3811, 0.4375, 0.3811, 0.4375, 0.5852, 0.4375, 0.5852, 0.4375, 0.3811, 0.5, 0.3811, 0.5, 0.5852, 0.5, 0.5852, 0.5, 0.3811, 0.5625, 0.3811, 0.5625, 0.5852, 0.5625, 0.5852, 0.5625, 0.3811, 0.625, 0.3811, 0.625, 0.5852, 0.625, 0.5852, 0.625, 0.3811, 0.6875, 0.3811, 0.6875, 0.5852, 0.6875, 0.5852, 0.6875, 0.3811, 0.75, 0.3811, 0.75, 0.5852, 0.75, 0.5852, 0.75, 0.3811, 0.8125, 0.3811, 0.8125, 0.5852, 0.8125, 0.5852, 0.8125, 0.3811, 0.875, 0.3811, 0.875, 0.5852, 0.875, 0.5852, 0.875, 0.3811, 0.9375, 0.3811, 0.9375, 0.5852, 0.9375, 0.5852, 0.9375, 0.3811, 1.0, 0.3811, 1.0, 0.5852, 0.0, 0.3811, 0.0, 0.1905, 0.0625, 0.1905, 0.0625, 0.3811, 0.0625, 0.3811, 0.0625, 0.1905, 0.125, 0.1905, 0.125, 0.3811, 0.125, 0.3811, 0.125, 0.1905, 0.1875, 0.1905, 0.1875, 0.3811, 0.1875, 0.3811, 0.1875, 0.1905, 0.25, 0.1905, 0.25, 0.3811, 0.25, 0.3811, 0.25, 0.1905, 0.3125, 0.1905, 0.3125, 0.3811, 0.3125, 0.3811, 0.3125, 0.1905, 0.375, 0.1905, 0.375, 0.3811, 0.375, 0.3811, 0.375, 0.1905, 0.4375, 0.1905, 0.4375, 0.3811, 0.4375, 0.3811, 0.4375, 0.1905, 0.5, 0.1905, 0.5, 0.3811, 0.5, 0.3811, 0.5, 0.1905, 0.5625, 0.1905, 0.5625, 0.3811, 0.5625, 0.3811, 0.5625, 0.1905, 0.625, 0.1905, 0.625, 0.3811, 0.625, 0.3811, 0.625, 0.1905, 0.6875, 0.1905, 0.6875, 0.3811, 0.6875, 0.3811, 0.6875, 0.1905, 0.75, 0.1905, 0.75, 0.3811, 0.75, 0.3811, 0.75, 0.1905, 0.8125, 0.1905, 0.8125, 0.3811, 0.8125, 0.3811, 0.8125, 0.1905, 0.875, 0.1905, 0.875, 0.3811, 0.875, 0.3811, 0.875, 0.1905, 0.9375, 0.1905, 0.9375, 0.3811, 0.9375, 0.3811, 0.9375, 0.1905, 1.0, 0.1905, 1.0, 0.3811, 0.0, 0.1905, 0.0, 0.01361, 0.0625, 0.01361, 0.0625, 0.1905, 0.0625, 0.1905, 0.0625, 0.01361, 0.125, 0.01361, 0.125, 0.1905, 0.125, 0.1905, 0.125, 0.01361, 0.1875, 0.01361, 0.1875, 0.1905, 0.1875, 0.1905, 0.1875, 0.01361, 0.25, 0.01361, 0.25, 0.1905, 0.25, 0.1905, 0.25, 0.01361, 0.3125, 0.01361, 0.3125, 0.1905, 0.3125, 0.1905, 0.3125, 0.01361, 0.375, 0.01361, 0.375, 0.1905, 0.375, 0.1905, 0.375, 0.01361, 0.4375, 0.01361, 0.4375, 0.1905, 0.4375, 0.1905, 0.4375, 0.01361, 0.5, 0.01361, 0.5, 0.1905, 0.5, 0.1905, 0.5, 0.01361, 0.5625, 0.01361, 0.5625, 0.1905, 0.5625, 0.1905, 0.5625, 0.01361, 0.625, 0.01361, 0.625, 0.1905, 0.625, 0.1905, 0.625, 0.01361, 0.6875, 0.01361, 0.6875, 0.1905, 0.6875, 0.1905, 0.6875, 0.01361, 0.75, 0.01361, 0.75, 0.1905, 0.75, 0.1905, 0.75, 0.01361, 0.8125, 0.01361, 0.8125, 0.1905, 0.8125, 0.1905, 0.8125, 0.01361, 0.875, 0.01361, 0.875, 0.1905, 0.875, 0.1905, 0.875, 0.01361, 0.9375, 0.01361, 0.9375, 0.1905, 0.9375, 0.1905, 0.9375, 0.01361, 1.0, 0.01361, 1.0, 0.1905, 0.0, 0.01361, 0.0, 0.0, 0.0625, 0.0, 0.0625, 0.01361, 0.0625, 0.01361, 0.0625, 0.0, 0.125, 0.0, 0.125, 0.01361, 0.125, 0.01361, 0.125, 0.0, 0.1875, 0.0, 0.1875, 0.01361, 0.1875, 0.01361, 0.1875, 0.0, 0.25, 0.0, 0.25, 0.01361, 0.25, 0.01361, 0.25, 0.0, 0.3125, 0.0, 0.3125, 0.01361, 0.3125, 0.01361, 0.3125, 0.0, 0.375, 0.0, 0.375, 0.01361, 0.375, 0.01361, 0.375, 0.0, 0.4375, 0.0, 0.4375, 0.01361, 0.4375, 0.01361, 0.4375, 0.0, 0.5, 0.0, 0.5, 0.01361, 0.5, 0.01361, 0.5, 0.0, 0.5625, 0.0, 0.5625, 0.01361, 0.5625, 0.01361, 0.5625, 0.0, 0.625, 0.0, 0.625, 0.01361, 0.625, 0.01361, 0.625, 0.0, 0.6875, 0.0, 0.6875, 0.01361, 0.6875, 0.01361, 0.6875, 0.0, 0.75, 0.0, 0.75, 0.01361, 0.75, 0.01361, 0.75, 0.0, 0.8125, 0.0, 0.8125, 0.01361, 0.8125, 0.01361, 0.8125, 0.0, 0.875, 0.0, 0.875, 0.01361, 0.875, 0.01361, 0.875, 0.0, 0.9375, 0.0, 0.9375, 0.01361, 0.9375, 0.01361, 0.9375, 0.0, 1.0, 0.0, 1.0, 0.01361, 0.0, 2.613, 0.0, 2.586, 0.0625, 2.586, 0.0625, 2.613, 0.0625, 2.613, 0.0625, 2.586, 0.125, 2.586, 0.125, 2.613, 0.125, 2.613, 0.125, 2.586, 0.1875, 2.586, 0.1875, 2.613, 0.1875, 2.613, 0.1875, 2.586, 0.25, 2.586, 0.25, 2.613, 0.25, 2.613, 0.25, 2.586, 0.3125, 2.586, 0.3125, 2.613, 0.3125, 2.613, 0.3125, 2.586, 0.375, 2.586, 0.375, 2.613, 0.375, 2.613, 0.375, 2.586, 0.4375, 2.586, 0.4375, 2.613, 0.4375, 2.613, 0.4375, 2.586, 0.5, 2.586, 0.5, 2.613, 0.5, 2.613, 0.5, 2.586, 0.5625, 2.586, 0.5625, 2.613, 0.5625, 2.613, 0.5625, 2.586, 0.625, 2.586, 0.625, 2.613, 0.625, 2.613, 0.625, 2.586, 0.6875, 2.586, 0.6875, 2.613, 0.6875, 2.613, 0.6875, 2.586, 0.75, 2.586, 0.75, 2.613, 0.75, 2.613, 0.75, 2.586, 0.8125, 2.586, 0.8125, 2.613, 0.8125, 2.613, 0.8125, 2.586, 0.875, 2.586, 0.875, 2.613, 0.875, 2.613, 0.875, 2.586, 0.9375, 2.586, 0.9375, 2.613, 0.9375, 2.613, 0.9375, 2.586, 1.0, 2.586, 1.0, 2.613, 0.0, 2.817, 0.0, 2.613, 0.0625, 2.613, 0.0625, 2.817, 0.0625, 2.817, 0.0625, 2.613, 0.125, 2.613, 0.125, 2.817, 0.125, 2.817, 0.125, 2.613, 0.1875, 2.613, 0.1875, 2.817, 0.1875, 2.817, 0.1875, 2.613, 0.25, 2.613, 0.25, 2.817, 0.25, 2.817, 0.25, 2.613, 0.3125, 2.613, 0.3125, 2.817, 0.3125, 2.817, 0.3125, 2.613, 0.375, 2.613, 0.375, 2.817, 0.375, 2.817, 0.375, 2.613, 0.4375, 2.613, 0.4375, 2.817, 0.4375, 2.817, 0.4375, 2.613, 0.5, 2.613, 0.5, 2.817, 0.5, 2.817, 0.5, 2.613, 0.5625, 2.613, 0.5625, 2.817, 0.5625, 2.817, 0.5625, 2.613, 0.625, 2.613, 0.625, 2.817, 0.625, 2.817, 0.625, 2.613, 0.6875, 2.613, 0.6875, 2.817, 0.6875, 2.817, 0.6875, 2.613, 0.75, 2.613, 0.75, 2.817, 0.75, 2.817, 0.75, 2.613, 0.8125, 2.613, 0.8125, 2.817, 0.8125, 2.817, 0.8125, 2.613, 0.875, 2.613, 0.875, 2.817, 0.875, 2.817, 0.875, 2.613, 0.9375, 2.613, 0.9375, 2.817, 0.9375, 2.817, 0.9375, 2.613, 1.0, 2.613, 1.0, 2.817, 0.1875, 2.817, 0.25, 2.817, 0.25, 2.817, 0.1875, 2.817, 0.0, 0.0, 0.0, 0.0, 0.0, 0.0, 0.0, 0.0, 0.3125, 2.817, 0.25, 2.817, 0.25, 2.817, 0.3125, 2.817, 0.0, 0.0, 0.0, 0.0, 0.0, 0.0, 0.0, 0.0, 0.0, 0.0, 0.0, 0.0, 0.0, 0.0, 0.0, 0.0, 0.8125, 2.817, 0.8125, 2.817, 0.8125, 2.817, 0.8125, 2.817, 0.625, 2.817, 0.6875, 2.817, 0.6875, 2.817, 0.625, 2.817, 0.0, 0.0, 0.0, 0.0, 0.0, 0.0, 0.0, 0.0, 0.6875, 2.817, 0.625, 2.817, 0.625, 2.817, 0.6875, 2.817, 0.0, 0.0, 0.0, 0.0, 0.0, 0.0, 0.0, 0.0, 0.75, 2.817, 0.75, 2.817, 0.75, 2.817, 0.75, 2.817, 0.0, 0.0, 0.0, 0.0, 0.0, 0.0, 0.0, 0.0, 0.0, 0.0, 0.0, 0.0, 0.0, 0.0, 0.0, 0.0, 0.75, 2.817, 0.75, 2.817, 0.75, 2.817, 0.75, 2.817, 0.25, 2.817, 0.1875, 2.817, 0.1875, 2.817, 0.25, 2.817, 0.0, 0.0, 0.0, 0.0, 0.0, 0.0, 0.0, 0.0, 0.0, 0.0, 0.0, 0.0, 0.0, 0.0, 0.0, 0.0, 0.0, 0.0, 0.0, 0.0, 0.0, 0.0, 0.0, 0.0, 0.0625, 2.817, 0.125, 2.817, 0.125, 2.817, 0.0625, 2.817, 0.875, 2.817, 0.9375, 2.817, 0.9375, 2.817, 0.875, 2.817, 0.0, 0.0, 0.0, 0.0, 0.0, 0.0, 0.0, 0.0, 0.9375, 2.817, 1.0, 2.817, 1.0, 2.817, 0.9375, 2.817, 0.0, 0.0, 0.0, 0.0, 0.0, 0.0, 0.0, 0.0, 0.0, 2.817, 0.0625, 2.817, 0.0625, 2.817, 0.0, 2.817, 0.875, 2.817, 0.9375, 2.817, 0.9375, 2.817, 0.875, 2.817, 0.8125, 2.817, 0.875, 2.817, 0.875, 2.817, 0.8125, 2.817, 0.8125, 2.817, 0.875, 2.817, 0.875, 2.817, 0.8125, 2.817, 0.0, 0.0, 0.0, 0.0, 0.0, 0.0, 0.0, 0.0, 0.6875, 2.817, 0.75, 2.817, 0.75, 2.817, 0.6875, 2.817, 0.75, 2.817, 0.8125, 2.817, 0.8125, 2.817, 0.75, 2.817, 0.625, 2.817, 0.6875, 2.817, 0.6875, 2.817, 0.625, 2.817, 0.0, 0.0, 0.0, 0.0, 0.0, 0.0, 0.0, 0.0, 0.3125, 2.817, 0.375, 2.817, 0.375, 2.817, 0.3125, 2.817, 0.0, 0.0, 0.0, 0.0, 0.0, 0.0, 0.0, 0.0, 0.0, 2.817, 0.0625, 2.817, 0.0625, 2.817, 0.0, 2.817, 0.0, 0.0, 0.0, 0.0, 0.0, 0.0, 0.0, 0.0, 0.0, 0.0, 0.0, 0.0, 0.0, 0.0, 0.0, 0.0, 0.625, 2.817, 0.5625, 2.817, 0.5625, 2.817, 0.625, 2.817, 0.0, 0.0, 0.0, 0.0, 0.0, 0.0, 0.0, 0.0, 0.1875, 2.817, 0.125, 2.817, 0.125, 2.817, 0.1875, 2.817, 0.0, 0.0, 0.0, 0.0, 0.0, 0.0, 0.0, 0.0, 0.4375, 2.817, 0.5, 2.817, 0.5, 2.817, 0.4375, 2.817, 0.0, 0.0, 0.0, 0.0, 0.0, 0.0, 0.0, 0.0, 1.0, 2.817, 0.9375, 2.817, 0.9375, 2.817, 1.0, 2.817, 0.875, 2.817, 0.9375, 2.817, 0.9375, 2.817, 0.875, 2.817, 0.0, 0.0, 0.0, 0.0, 0.0, 0.0, 0.0, 0.0, 0.0, 0.0, 0.0, 0.0, 0.0, 0.0, 0.0, 0.0, 0.125, 2.817, 0.1875, 2.817, 0.1875, 2.817, 0.125, 2.817, 0.5625, 2.817, 0.5, 2.817, 0.5, 2.817, 0.5625, 2.817, 0.8125, 2.817, 0.75, 2.817, 0.75, 2.817, 0.8125, 2.817, 0.75, 2.817, 0.8125, 2.817, 0.8125, 2.817, 0.75, 2.817, 0.8125, 2.817, 0.8125, 2.817, 0.8125, 2.817, 0.8125, 2.817, 0.625, 2.817, 0.5625, 2.817, 0.5625, 2.817, 0.625, 2.817, 0.25, 2.817, 0.3125, 2.817, 0.3125, 2.817, 0.25, 2.817, 0.5625, 2.817, 0.5, 2.817, 0.5, 2.817, 0.5625, 2.817, 0.1875, 2.817, 0.25, 2.817, 0.25, 2.817, 0.1875, 2.817, 0.5, 2.817, 0.4375, 2.817, 0.4375, 2.817, 0.5, 2.817, 0.125, 2.817, 0.1875, 2.817, 0.1875, 2.817, 0.125, 2.817, 0.4375, 2.817, 0.375, 2.817, 0.375, 2.817, 0.4375, 2.817, 0.0625, 2.817, 0.125, 2.817, 0.125, 2.817, 0.0625, 2.817, 0.9375, 2.817, 1.0, 2.817, 1.0, 2.817, 0.9375, 2.817, 0.375, 2.817, 0.3125, 2.817, 0.3125, 2.817, 0.375, 2.817, 0.0, 2.817, 0.0625, 2.817, 0.0625, 2.817, 0.0, 2.817, 0.875, 2.817, 0.9375, 2.817, 0.9375, 2.817, 0.875, 2.817, 0.3125, 2.817, 0.25, 2.817, 0.25, 2.817, 0.3125, 2.817, 0.8125, 2.817, 0.875, 2.817, 0.875, 2.817, 0.8125, 2.817, 0.25, 2.817, 0.1875, 2.817, 0.1875, 2.817, 0.25, 2.817, 0.6875, 2.817, 0.75, 2.817, 0.75, 2.817, 0.6875, 2.817, 0.9375, 2.817, 1.0, 2.817, 1.0, 2.817, 0.9375, 2.817, 0.75, 2.817, 0.6875, 2.817, 0.6875, 2.817, 0.75, 2.817, 0.75, 2.817, 0.8125, 2.817, 0.8125, 2.817, 0.75, 2.817, 0.5, 2.817, 0.5625, 2.817, 0.5625, 2.817, 0.5, 2.817, 0.375, 2.817, 0.3125, 2.817, 0.3125, 2.817, 0.375, 2.817, 0.75, 2.817, 0.75, 2.817, 0.75, 2.817, 0.75, 2.817, 0.0625, 2.817, 0.125, 2.817, 0.125, 2.817, 0.0625, 2.817, 0.8125, 2.817, 0.875, 2.817, 0.875, 2.817, 0.8125, 2.817, 0.8125, 2.817, 0.8125, 2.817, 0.8125, 2.817, 0.8125, 2.817, 0.375, 2.817, 0.4375, 2.817, 0.4375, 2.817, 0.375, 2.817, 0.4375, 2.817, 0.375, 2.817, 0.375, 2.817, 0.4375, 2.817, 0.8125, 2.817, 0.75, 2.817, 0.75, 2.817, 0.8125, 2.817, 0.875, 2.817, 0.8125, 2.817, 0.8125, 2.817, 0.875, 2.817, 0.6875, 2.817, 0.75, 2.817, 0.75, 2.817, 0.6875, 2.817, 0.0625, 2.817, 0.0, 2.817, 0.0, 2.817, 0.0625, 2.817, 0.25, 2.817, 0.3125, 2.817, 0.3125, 2.817, 0.25, 2.817, 0.5, 2.817, 0.4375, 2.817, 0.4375, 2.817, 0.5, 2.817, 0.9375, 2.817, 0.875, 2.817, 0.875, 2.817, 0.9375, 2.817, 0.5625, 2.817, 0.625, 2.817, 0.625, 2.817, 0.5625, 2.817, 0.125, 2.817, 0.0625, 2.817, 0.0625, 2.817, 0.125, 2.817, 1.0, 2.817, 0.9375, 2.817, 0.9375, 2.817, 1.0, 2.817, 0.5625, 2.817, 0.625, 2.817, 0.625, 2.817, 0.5625, 2.817, 0.6875, 2.817, 0.75, 2.817, 0.75, 2.817, 0.6875, 2.817, 0.9375, 2.817, 0.875, 2.817, 0.875, 2.817, 0.9375, 2.817, 0.5, 2.817, 0.5625, 2.817, 0.5625, 2.817, 0.5, 2.817, 0.0, 0.0, 0.0, 0.0, 0.0, 0.0, 0.0, 0.0, 0.875, 2.817, 0.8125, 2.817, 0.8125, 2.817, 0.875, 2.817, 0.4375, 2.817, 0.5, 2.817, 0.5, 2.817, 0.4375, 2.817, 0.625, 2.817, 0.6875, 2.817, 0.6875, 2.817, 0.625, 2.817, 0.75, 2.817, 0.6875, 2.817, 0.6875, 2.817, 0.75, 2.817, 0.375, 2.817, 0.4375, 2.817, 0.4375, 2.817, 0.375, 2.817, 0.0, 0.0, 0.0, 0.0, 0.0, 0.0, 0.0, 0.0, 0.6875, 2.817, 0.625, 2.817, 0.625, 2.817, 0.6875, 2.817, 0.5625, 2.817, 0.625, 2.817, 0.625, 2.817, 0.5625, 2.817, 0.3125, 2.817, 0.375, 2.817, 0.375, 2.817, 0.3125, 2.817, 0.625, 2.817, 0.5625, 2.817, 0.5625, 2.817, 0.625, 2.817, 0.75, 2.817, 0.75, 2.817, 0.75, 2.817, 0.75, 2.817, 0.75, 2.817, 0.8125, 2.817, 0.8125, 2.817, 0.75, 2.817, 0.3125, 2.817, 0.375, 2.817, 0.375, 2.817, 0.3125, 2.817, 0.6875, 2.817, 0.625, 2.817, 0.625, 2.817, 0.6875, 2.817, 0.8125, 2.817, 0.8125, 2.817, 0.8125, 2.817, 0.8125, 2.817, 0.75, 2.817, 0.75, 2.817, 0.75, 2.817, 0.75, 2.817, 0.375, 2.817, 0.4375, 2.817, 0.4375, 2.817, 0.375, 2.817, 0.75, 2.817, 0.6875, 2.817, 0.6875, 2.817, 0.75, 2.817, 0.8125, 2.817, 0.8125, 2.817, 0.8125, 2.817, 0.8125, 2.817, 0.4375, 2.817, 0.5, 2.817, 0.5, 2.817, 0.4375, 2.817, 0.875, 2.817, 0.8125, 2.817, 0.8125, 2.817, 0.875, 2.817, 0.8125, 2.817, 0.75, 2.817, 0.75, 2.817, 0.8125, 2.817, 0.5, 2.817, 0.5625, 2.817, 0.5625, 2.817, 0.5, 2.817, 0.9375, 2.817, 0.875, 2.817, 0.875, 2.817, 0.9375, 2.817, 0.0625, 2.817, 0.0, 2.817, 0.0, 2.817, 0.0625, 2.817, 0.5625, 2.817, 0.625, 2.817, 0.625, 2.817, 0.5625, 2.817, 1.0, 2.817, 0.9375, 2.817, 0.9375, 2.817, 1.0, 2.817, 0.125, 2.817, 0.0625, 2.817, 0.0625, 2.817, 0.125, 2.817, 0.625, 2.817, 0.6875, 2.817, 0.6875, 2.817, 0.625, 2.817, 0.1875, 2.817, 0.125, 2.817, 0.125, 2.817, 0.1875, 2.817, 0.0625, 2.817, 0.125, 2.817, 0.125, 2.817, 0.0625, 2.817, 0.5, 2.817, 0.5, 2.817, 0.5, 2.817, 0.5, 2.817, 0.125, 2.817, 0.125, 2.817, 0.1875, 2.817, 0.1875, 2.817, 0.1875, 2.817, 0.1875, 2.817, 0.25, 2.817, 0.25, 2.817, 0.75, 2.817, 0.8125, 2.817, 0.8125, 2.817, 0.75, 2.817, 0.0, 0.0, 0.0, 0.0, 0.0, 0.0, 0.0, 0.0, 0.375, 2.817, 0.375, 2.817, 0.4375, 2.817, 0.4375, 2.817, 0.4375, 2.817, 0.4375, 2.817, 0.5, 2.817, 0.5, 2.817, 0.5, 2.817, 0.5625, 2.817, 0.5625, 2.817, 0.5, 2.817, 0.0, 0.0, 0.0, 0.0, 0.0, 0.0, 0.0, 0.0, 0.625, 2.817, 0.625, 2.817, 0.6875, 2.817, 0.6875, 2.817, 0.6875, 2.817, 0.6875, 2.817, 0.75, 2.817, 0.75, 2.817, 0.25, 2.817, 0.3125, 2.817, 0.3125, 2.817, 0.25, 2.817, 0.875, 2.817, 0.875, 2.817, 0.875, 2.817, 0.875, 2.817, 0.875, 2.817, 0.875, 2.817, 0.9375, 2.817, 0.9375, 2.817, 0.9375, 2.817, 0.9375, 2.817, 1.0, 2.817, 1.0, 2.817, 0.0625, 2.817, 0.125, 2.817, 0.125, 2.817, 0.0625, 2.817, 0.5, 2.817, 0.5625, 2.817, 0.5625, 2.817, 0.5, 2.817, 0.9375, 2.817, 1.0, 2.817, 1.0, 2.817, 0.9375, 2.817, 0.1875, 2.817, 0.25, 2.817, 0.25, 2.817, 0.1875, 2.817, 0.625, 2.817, 0.6875, 2.817, 0.6875, 2.817, 0.625, 2.817, 0.3125, 2.817, 0.375, 2.817, 0.375, 2.817, 0.3125, 2.817, 0.0, 2.817, 0.0625, 2.817, 0.0625, 2.817, 0.0, 2.817, 0.8125, 2.817, 0.875, 2.817, 0.875, 2.817, 0.8125, 2.817, 0.375, 2.817, 0.4375, 2.817, 0.4375, 2.817, 0.375, 2.817, 0.6875, 2.817, 0.75, 2.817, 0.75, 2.817, 0.6875, 2.817, 0.25, 2.817, 0.3125, 2.817, 0.3125, 2.817, 0.25, 2.817, 0.5625, 2.817, 0.625, 2.817, 0.625, 2.817, 0.5625, 2.817, 0.125, 2.817, 0.1875, 2.817, 0.1875, 2.817, 0.125, 2.817, 0.875, 2.817, 0.9375, 2.817, 0.9375, 2.817, 0.875, 2.817, 0.4375, 2.817, 0.5, 2.817, 0.5, 2.817, 0.4375, 2.817, 0.75, 2.817, 0.8125, 2.817, 0.8125, 2.817, 0.75, 2.817, 0.9375, 2.817, 1.0, 2.817, 1.0, 2.817, 0.9375, 2.817, 0.125, 2.817, 0.1875, 2.817, 0.1875, 2.817, 0.125, 2.817, 0.75, 2.817, 0.75, 2.817, 0.75, 2.817, 0.75, 2.817, 0.0, 0.0, 0.0, 0.0, 0.0, 0.0, 0.0, 0.0, 0.0, 0.0, 0.0, 0.0, 0.0, 0.0, 0.0, 0.0, 0.75, 2.817, 0.8125, 2.817, 0.8125, 2.817, 0.75, 2.817, 0.8125, 2.817, 0.8125, 2.817, 0.8125, 2.817, 0.8125, 2.817, 0.1875, 2.817, 0.25, 2.817, 0.25, 2.817, 0.1875, 2.817, 0.75, 2.817, 0.75, 2.817, 0.75, 2.817, 0.75, 2.817, 0.0, 0.0, 0.0, 0.0, 0.0, 0.0, 0.0, 0.0, 0.8125, 2.817, 0.8125, 2.817, 0.8125, 2.817, 0.8125, 2.817, 0.25, 2.817, 0.3125, 2.817, 0.3125, 2.817, 0.25, 2.817, 0.8125, 2.817, 0.75, 2.817, 0.75, 2.817, 0.8125, 2.817, 0.0625, 2.817, 0.0, 2.817, 0.0, 2.817, 0.0625, 2.817, 0.0, 0.0, 0.0, 0.0, 0.0, 0.0, 0.0, 0.0, 0.125, 2.817, 0.0625, 2.817, 0.0625, 2.817, 0.125, 2.817, 0.3125, 2.817, 0.375, 2.817, 0.375, 2.817, 0.3125, 2.817, 0.1875, 2.817, 0.125, 2.817, 0.125, 2.817, 0.1875, 2.817, 0.0, 0.0, 0.0, 0.0, 0.0, 0.0, 0.0, 0.0, 0.25, 2.817, 0.1875, 2.817, 0.1875, 2.817, 0.25, 2.817, 0.375, 2.817, 0.4375, 2.817, 0.4375, 2.817, 0.375, 2.817, 0.3125, 2.817, 0.25, 2.817, 0.25, 2.817, 0.3125, 2.817, 0.0, 0.0, 0.0, 0.0, 0.0, 0.0, 0.0, 0.0, 0.0, 2.817, 0.0625, 2.817, 0.0625, 2.817, 0.0, 2.817, 0.375, 2.817, 0.3125, 2.817, 0.3125, 2.817, 0.375, 2.817, 0.4375, 2.817, 0.5, 2.817, 0.5, 2.817, 0.4375, 2.817, 0.0625, 2.817, 0.125, 2.817, 0.125, 2.817, 0.0625, 2.817, 0.4375, 2.817, 0.375, 2.817, 0.375, 2.817, 0.4375, 2.817, 0.0, 0.0, 0.0, 0.0, 0.0, 0.0, 0.0, 0.0, 0.125, 2.817, 0.1875, 2.817, 0.1875, 2.817, 0.125, 2.817, 0.5, 2.817, 0.4375, 2.817, 0.4375, 2.817, 0.5, 2.817, 0.1875, 2.817, 0.25, 2.817, 0.25, 2.817, 0.1875, 2.817, 0.5, 2.817, 0.5625, 2.817, 0.5625, 2.817, 0.5, 2.817, 0.5625, 2.817, 0.5, 2.817, 0.5, 2.817, 0.5625, 2.817, 0.25, 2.817, 0.3125, 2.817, 0.3125, 2.817, 0.25, 2.817, 0.0, 0.0, 0.0, 0.0, 0.0, 0.0, 0.0, 0.0, 0.0, 2.817, 0.0, 2.817, 0.0625, 2.817, 0.0625, 2.817, 0.0625, 2.817, 0.0625, 2.817, 0.125, 2.817, 0.125, 2.817, 0.25, 2.817, 0.25, 2.817, 0.3125, 2.817, 0.3125, 2.817, 0.3125, 2.817, 0.3125, 2.817, 0.375, 2.817, 0.375, 2.817, 0.5, 2.817, 0.5, 2.817, 0.5625, 2.817, 0.5625, 2.817, 0.5625, 2.817, 0.5625, 2.817, 0.625, 2.817, 0.625, 2.817, 0.75, 2.817, 0.75, 2.817, 0.8125, 2.817, 0.8125, 2.817, 0.8125, 2.817, 0.8125, 2.817, 0.875, 2.817, 0.875, 2.817, 0.0, 0.0, 0.0, 0.0, 0.0, 0.0, 0.0, 0.0, 0.3125, 2.817, 0.375, 2.817, 0.375, 2.817, 0.3125, 2.817, 0.0, 0.0, 0.0, 0.0, 0.0, 0.0, 0.0, 0.0, 0.0, 0.0, 0.0, 0.0, 0.0, 0.0, 0.0, 0.0, 0.5625, 2.817, 0.625, 2.817, 0.625, 2.817, 0.5625, 2.817, 0.125, 2.817, 0.125, 2.817, 0.125, 2.817, 0.125, 2.817, 0.0, 0.0, 0.0, 0.0, 0.0, 0.0, 0.0, 0.0, 0.8125, 2.817, 0.875, 2.817, 0.875, 2.817, 0.8125, 2.817, 0.625, 2.817, 0.625, 2.817, 0.625, 2.817, 0.625, 2.817, 0.0, 0.0, 0.0, 0.0, 0.0, 0.0, 0.0, 0.0, 0.0, 0.0, 0.0, 0.0, 0.0, 0.0, 0.0, 0.0, 0.25, 2.817, 0.25, 2.817, 0.25, 2.817, 0.25, 2.817, 0.75, 2.817, 0.75, 2.817, 0.75, 2.817, 0.75, 2.817, 1.0, 2.817, 1.0, 2.817, 1.0, 2.817, 1.0, 2.817, 0.375, 2.817, 0.375, 2.817, 0.375, 2.817, 0.375, 2.817, 0.0, 2.817, 0.0625, 2.817, 0.0625, 2.817, 0.0, 2.817, 0.0625, 0.0, 1.0, 0.0, 0.9375, 0.0, 0.875, 0.0, 0.8125, 0.0, 0.75, 0.0, 0.6875, 0.0, 0.625, 0.0, 0.5625, 0.0, 0.5, 0.0, 0.4375, 0.0, 0.375, 0.0, 0.3125, 0.0, 0.25, 0.0, 0.1875, 0.0, 0.125, 0.0, 0.0, 0.0, 0.0, 0.0, 0.0, 0.0, 0.0, 0.0, 0.0, 0.0, 0.0, 0.0, 0.0, 0.0, 0.0, 0.0, 0.0, 0.0, 0.0, 0.0, 0.0, 0.0, 0.0, 0.0, 0.0, 0.0, 0.0, 0.0, 0.0, 0.0, 0.0, 0.0])
me_cube_001.materials.append(mat_material_001)
me_cube_001.update()

# ---- objects
ob_cube = bpy.data.objects.new('Cube', me_cube_001)

# ---- transforms, parenting, visibility, modifiers, constraints
ob_cube.location = (-0.03749, 0.006804, -1.599)

# ---- collection membership
col_collection.objects.link(ob_cube)

# ---- scene / render settings (as saved in the file)
scene.frame_start = 1; scene.frame_end = 250; scene.frame_set(1)
scene.render.engine = 'BLENDER_EEVEE_NEXT'
scene.cycles.sampling_pattern = 'TABULATED_SOBOL'
bpy.context.view_layer.update()

# ---- added for rendering (the .blend has no active camera and no usable light): camera, sun
cam_auto = bpy.data.cameras.new('AutoCamera')
cam_auto.lens = 50.0
cam_auto.sensor_width = 36.0
cam_auto.clip_end = 1000.0
ob_auto_camera = bpy.data.objects.new('AutoCamera', cam_auto)
scene.collection.objects.link(ob_auto_camera)
ob_auto_camera.location = (4.11052, -4.97081, 3.33013)
ob_auto_camera.rotation_euler = (1.09748, -7.21219e-08, 0.694738)
scene.camera = ob_auto_camera
light_auto_sun = bpy.data.lights.new('AutoSun', 'SUN')
light_auto_sun.energy = 3.0
light_auto_sun.angle = 0.0523599
ob_auto_sun = bpy.data.objects.new('AutoSun', light_auto_sun)
scene.collection.objects.link(ob_auto_sun)
ob_auto_sun.rotation_euler = (0.872665, 0.174533, 0.523599)
bpy.context.view_layer.update()
